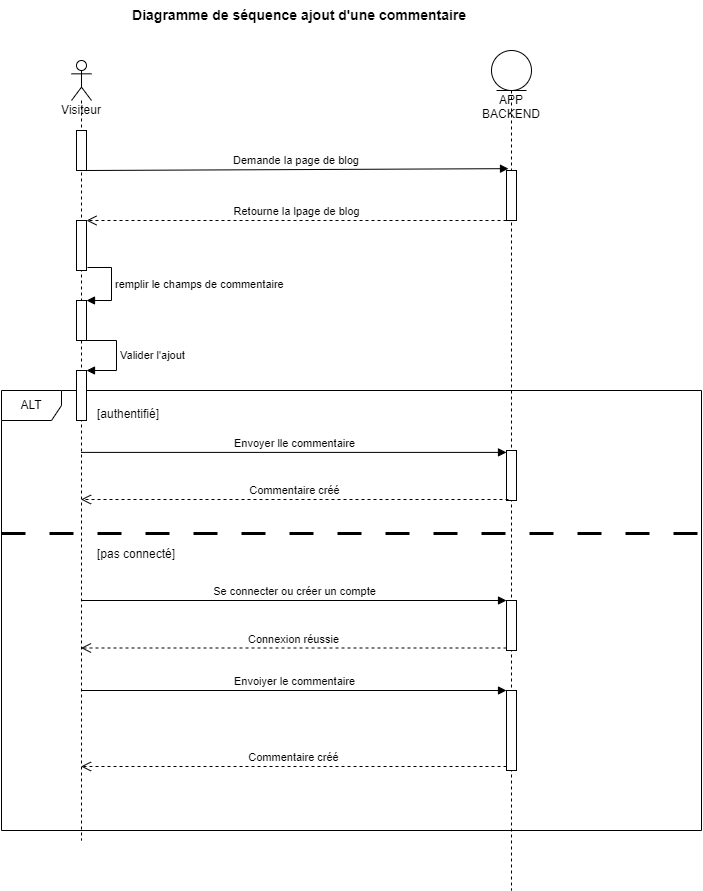

The diagram above was exported from draw.io. Its source (the exported page's mxGraphModel, read from the mxfile embedded in the PNG):
<mxGraphModel dx="1434" dy="756" grid="1" gridSize="10" guides="1" tooltips="1" connect="1" arrows="1" fold="1" page="1" pageScale="1" pageWidth="827" pageHeight="1169" math="0" shadow="0">
  <root>
    <mxCell id="0" />
    <mxCell id="1" parent="0" />
    <mxCell id="UMTZiP3IGUBPAZTqf0eQ-27" value="ALT" style="shape=umlFrame;whiteSpace=wrap;html=1;" parent="1" vertex="1">
      <mxGeometry x="50" y="1040" width="700" height="440" as="geometry" />
    </mxCell>
    <mxCell id="UMTZiP3IGUBPAZTqf0eQ-44" value="APP BACKEND" style="shape=umlLifeline;participant=umlEntity;perimeter=lifelinePerimeter;whiteSpace=wrap;html=1;container=1;collapsible=0;recursiveResize=0;verticalAlign=top;spacingTop=36;outlineConnect=0;" parent="1" vertex="1">
      <mxGeometry x="540" y="700" width="40" height="840" as="geometry" />
    </mxCell>
    <mxCell id="UMTZiP3IGUBPAZTqf0eQ-45" value="" style="html=1;points=[];perimeter=orthogonalPerimeter;" parent="UMTZiP3IGUBPAZTqf0eQ-44" vertex="1">
      <mxGeometry x="15" y="120" width="10" height="50" as="geometry" />
    </mxCell>
    <mxCell id="UMTZiP3IGUBPAZTqf0eQ-47" value="" style="html=1;points=[];perimeter=orthogonalPerimeter;" parent="UMTZiP3IGUBPAZTqf0eQ-44" vertex="1">
      <mxGeometry x="15" y="400" width="10" height="50" as="geometry" />
    </mxCell>
    <mxCell id="UMTZiP3IGUBPAZTqf0eQ-76" value="" style="html=1;points=[];perimeter=orthogonalPerimeter;strokeWidth=1;" parent="UMTZiP3IGUBPAZTqf0eQ-44" vertex="1">
      <mxGeometry x="15" y="550" width="10" height="50" as="geometry" />
    </mxCell>
    <mxCell id="UMTZiP3IGUBPAZTqf0eQ-79" value="" style="html=1;points=[];perimeter=orthogonalPerimeter;strokeWidth=1;" parent="UMTZiP3IGUBPAZTqf0eQ-44" vertex="1">
      <mxGeometry x="15" y="640" width="10" height="80" as="geometry" />
    </mxCell>
    <mxCell id="UMTZiP3IGUBPAZTqf0eQ-48" value="Visiteur" style="shape=umlLifeline;participant=umlActor;perimeter=lifelinePerimeter;whiteSpace=wrap;html=1;container=1;collapsible=0;recursiveResize=0;verticalAlign=top;spacingTop=36;outlineConnect=0;" parent="1" vertex="1">
      <mxGeometry x="120" y="710" width="20" height="780" as="geometry" />
    </mxCell>
    <mxCell id="UMTZiP3IGUBPAZTqf0eQ-49" value="" style="html=1;points=[];perimeter=orthogonalPerimeter;" parent="UMTZiP3IGUBPAZTqf0eQ-48" vertex="1">
      <mxGeometry x="5" y="70" width="10" height="40" as="geometry" />
    </mxCell>
    <mxCell id="UMTZiP3IGUBPAZTqf0eQ-50" value="" style="html=1;points=[];perimeter=orthogonalPerimeter;" parent="UMTZiP3IGUBPAZTqf0eQ-48" vertex="1">
      <mxGeometry x="5" y="160" width="10" height="50" as="geometry" />
    </mxCell>
    <mxCell id="UMTZiP3IGUBPAZTqf0eQ-52" value="" style="html=1;points=[];perimeter=orthogonalPerimeter;" parent="UMTZiP3IGUBPAZTqf0eQ-48" vertex="1">
      <mxGeometry x="5" y="240" width="10" height="40" as="geometry" />
    </mxCell>
    <mxCell id="UMTZiP3IGUBPAZTqf0eQ-53" value="remplir le champs de commentaire" style="edgeStyle=orthogonalEdgeStyle;html=1;align=left;spacingLeft=2;endArrow=block;rounded=0;entryX=1;entryY=0;exitX=1.1;exitY=0.94;exitDx=0;exitDy=0;exitPerimeter=0;" parent="UMTZiP3IGUBPAZTqf0eQ-48" source="UMTZiP3IGUBPAZTqf0eQ-50" target="UMTZiP3IGUBPAZTqf0eQ-52" edge="1">
      <mxGeometry relative="1" as="geometry">
        <mxPoint x="14" y="280.4200000000001" as="sourcePoint" />
        <Array as="points">
          <mxPoint x="40" y="207" />
          <mxPoint x="40" y="240" />
        </Array>
      </mxGeometry>
    </mxCell>
    <mxCell id="UMTZiP3IGUBPAZTqf0eQ-62" value="" style="html=1;points=[];perimeter=orthogonalPerimeter;" parent="UMTZiP3IGUBPAZTqf0eQ-48" vertex="1">
      <mxGeometry x="5" y="310" width="10" height="50" as="geometry" />
    </mxCell>
    <mxCell id="UMTZiP3IGUBPAZTqf0eQ-63" value="Valider l'ajout" style="edgeStyle=orthogonalEdgeStyle;html=1;align=left;spacingLeft=2;endArrow=block;rounded=0;entryX=1;entryY=0;" parent="UMTZiP3IGUBPAZTqf0eQ-48" target="UMTZiP3IGUBPAZTqf0eQ-62" edge="1">
      <mxGeometry relative="1" as="geometry">
        <mxPoint x="15" y="280" as="sourcePoint" />
        <Array as="points">
          <mxPoint x="45" y="280" />
        </Array>
      </mxGeometry>
    </mxCell>
    <mxCell id="UMTZiP3IGUBPAZTqf0eQ-54" value="Demande la page de blog&amp;nbsp;" style="html=1;verticalAlign=bottom;endArrow=block;rounded=0;exitX=0.9;exitY=1;exitDx=0;exitDy=0;exitPerimeter=0;entryX=0.2;entryY=-0.037;entryDx=0;entryDy=0;entryPerimeter=0;" parent="1" source="UMTZiP3IGUBPAZTqf0eQ-49" target="UMTZiP3IGUBPAZTqf0eQ-45" edge="1">
      <mxGeometry width="80" relative="1" as="geometry">
        <mxPoint x="380" y="880" as="sourcePoint" />
        <mxPoint x="460" y="880" as="targetPoint" />
      </mxGeometry>
    </mxCell>
    <mxCell id="UMTZiP3IGUBPAZTqf0eQ-55" value="Retourne la lpage de blog" style="html=1;verticalAlign=bottom;endArrow=open;dashed=1;endSize=8;rounded=0;" parent="1" source="UMTZiP3IGUBPAZTqf0eQ-45" target="UMTZiP3IGUBPAZTqf0eQ-50" edge="1">
      <mxGeometry relative="1" as="geometry">
        <mxPoint x="460" y="880" as="sourcePoint" />
        <mxPoint x="380" y="880" as="targetPoint" />
      </mxGeometry>
    </mxCell>
    <mxCell id="UMTZiP3IGUBPAZTqf0eQ-64" value="Envoyer lle commentaire" style="html=1;verticalAlign=bottom;endArrow=block;rounded=0;entryX=0;entryY=0.038;entryDx=0;entryDy=0;entryPerimeter=0;" parent="1" source="UMTZiP3IGUBPAZTqf0eQ-48" target="UMTZiP3IGUBPAZTqf0eQ-47" edge="1">
      <mxGeometry width="80" relative="1" as="geometry">
        <mxPoint x="140" y="1070" as="sourcePoint" />
        <mxPoint x="220" y="1070" as="targetPoint" />
      </mxGeometry>
    </mxCell>
    <mxCell id="UMTZiP3IGUBPAZTqf0eQ-72" value="[authentifié]" style="text;strokeColor=none;fillColor=none;align=left;verticalAlign=top;spacingLeft=4;spacingRight=4;overflow=hidden;rotatable=0;points=[[0,0.5],[1,0.5]];portConstraint=eastwest;" parent="1" vertex="1">
      <mxGeometry x="140" y="1050" width="100" height="26" as="geometry" />
    </mxCell>
    <mxCell id="UMTZiP3IGUBPAZTqf0eQ-73" value="Commentaire&amp;nbsp;créé" style="html=1;verticalAlign=bottom;endArrow=open;dashed=1;endSize=8;rounded=0;exitX=0.2;exitY=0.98;exitDx=0;exitDy=0;exitPerimeter=0;" parent="1" source="UMTZiP3IGUBPAZTqf0eQ-47" target="UMTZiP3IGUBPAZTqf0eQ-48" edge="1">
      <mxGeometry relative="1" as="geometry">
        <mxPoint x="470" y="1150" as="sourcePoint" />
        <mxPoint x="390" y="1150" as="targetPoint" />
      </mxGeometry>
    </mxCell>
    <mxCell id="UMTZiP3IGUBPAZTqf0eQ-74" value="" style="line;strokeWidth=3;fillColor=none;align=left;verticalAlign=middle;spacingTop=-1;spacingLeft=3;spacingRight=3;rotatable=0;labelPosition=right;points=[];portConstraint=eastwest;strokeColor=inherit;dashed=1;dashPattern=8 8;" parent="1" vertex="1">
      <mxGeometry x="50" y="1179" width="700" height="8" as="geometry" />
    </mxCell>
    <mxCell id="UMTZiP3IGUBPAZTqf0eQ-75" value="[pas connecté]" style="text;strokeColor=none;fillColor=none;align=left;verticalAlign=top;spacingLeft=4;spacingRight=4;overflow=hidden;rotatable=0;points=[[0,0.5],[1,0.5]];portConstraint=eastwest;" parent="1" vertex="1">
      <mxGeometry x="140" y="1190" width="100" height="26" as="geometry" />
    </mxCell>
    <mxCell id="UMTZiP3IGUBPAZTqf0eQ-77" value="Se connecter ou créer un compte" style="html=1;verticalAlign=bottom;endArrow=block;entryX=0;entryY=0;rounded=0;" parent="1" source="UMTZiP3IGUBPAZTqf0eQ-48" target="UMTZiP3IGUBPAZTqf0eQ-76" edge="1">
      <mxGeometry relative="1" as="geometry">
        <mxPoint x="485" y="1250" as="sourcePoint" />
      </mxGeometry>
    </mxCell>
    <mxCell id="UMTZiP3IGUBPAZTqf0eQ-78" value="Connexion réussie" style="html=1;verticalAlign=bottom;endArrow=open;dashed=1;endSize=8;exitX=0;exitY=0.95;rounded=0;" parent="1" source="UMTZiP3IGUBPAZTqf0eQ-76" target="UMTZiP3IGUBPAZTqf0eQ-48" edge="1">
      <mxGeometry relative="1" as="geometry">
        <mxPoint x="485" y="1326" as="targetPoint" />
      </mxGeometry>
    </mxCell>
    <mxCell id="UMTZiP3IGUBPAZTqf0eQ-80" value="Envoiyer le commentaire" style="html=1;verticalAlign=bottom;endArrow=block;entryX=0;entryY=0;rounded=0;" parent="1" source="UMTZiP3IGUBPAZTqf0eQ-48" target="UMTZiP3IGUBPAZTqf0eQ-79" edge="1">
      <mxGeometry relative="1" as="geometry">
        <mxPoint x="485" y="1340" as="sourcePoint" />
      </mxGeometry>
    </mxCell>
    <mxCell id="UMTZiP3IGUBPAZTqf0eQ-81" value="Commentaire créé" style="html=1;verticalAlign=bottom;endArrow=open;dashed=1;endSize=8;exitX=0;exitY=0.95;rounded=0;" parent="1" source="UMTZiP3IGUBPAZTqf0eQ-79" target="UMTZiP3IGUBPAZTqf0eQ-48" edge="1">
      <mxGeometry relative="1" as="geometry">
        <mxPoint x="485" y="1416" as="targetPoint" />
      </mxGeometry>
    </mxCell>
    <mxCell id="jW49VtoQf56MucaAsDQO-1" value="&lt;b&gt;&lt;font style=&quot;font-size: 14px;&quot;&gt;Diagramme de séquence ajout d'une commentaire&amp;nbsp;&lt;/font&gt;&lt;/b&gt;" style="text;html=1;strokeColor=none;fillColor=none;align=center;verticalAlign=middle;whiteSpace=wrap;rounded=0;" parent="1" vertex="1">
      <mxGeometry x="130" y="650" width="440" height="30" as="geometry" />
    </mxCell>
  </root>
</mxGraphModel>